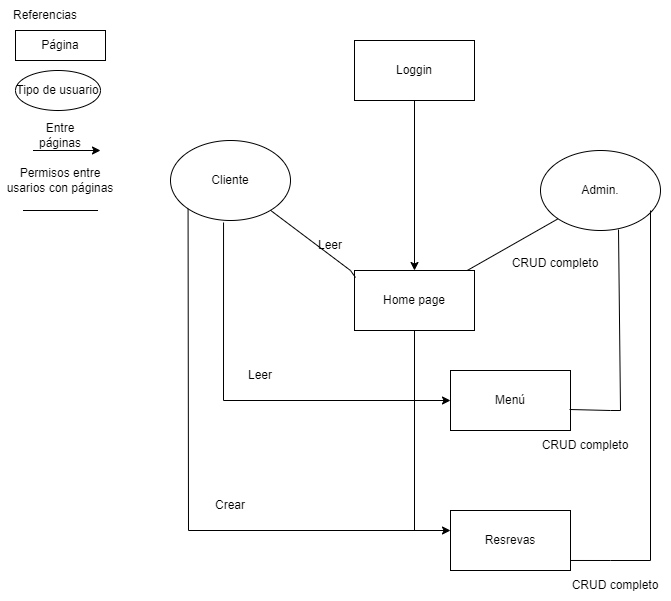

The diagram above was exported from draw.io. Its source (the exported page's mxGraphModel, read from the mxfile embedded in the PNG):
<mxGraphModel dx="1304" dy="558" grid="1" gridSize="10" guides="1" tooltips="1" connect="1" arrows="1" fold="1" page="1" pageScale="1" pageWidth="827" pageHeight="1169" math="0" shadow="0">
  <root>
    <mxCell id="0" />
    <mxCell id="1" parent="0" />
    <mxCell id="L8i7VxQt7eT7bwOjTbUl-12" style="edgeStyle=orthogonalEdgeStyle;rounded=0;orthogonalLoop=1;jettySize=auto;html=1;" edge="1" parent="1" source="L8i7VxQt7eT7bwOjTbUl-1" target="L8i7VxQt7eT7bwOjTbUl-4">
      <mxGeometry relative="1" as="geometry" />
    </mxCell>
    <mxCell id="L8i7VxQt7eT7bwOjTbUl-1" value="Loggin" style="rounded=0;whiteSpace=wrap;html=1;" vertex="1" parent="1">
      <mxGeometry x="354" y="50" width="120" height="60" as="geometry" />
    </mxCell>
    <mxCell id="L8i7VxQt7eT7bwOjTbUl-13" style="edgeStyle=orthogonalEdgeStyle;rounded=0;orthogonalLoop=1;jettySize=auto;html=1;" edge="1" parent="1" source="L8i7VxQt7eT7bwOjTbUl-4" target="L8i7VxQt7eT7bwOjTbUl-5">
      <mxGeometry relative="1" as="geometry">
        <Array as="points">
          <mxPoint x="414" y="410" />
        </Array>
      </mxGeometry>
    </mxCell>
    <mxCell id="L8i7VxQt7eT7bwOjTbUl-14" style="edgeStyle=orthogonalEdgeStyle;rounded=0;orthogonalLoop=1;jettySize=auto;html=1;" edge="1" parent="1" source="L8i7VxQt7eT7bwOjTbUl-4" target="L8i7VxQt7eT7bwOjTbUl-6">
      <mxGeometry relative="1" as="geometry">
        <Array as="points">
          <mxPoint x="414" y="540" />
        </Array>
      </mxGeometry>
    </mxCell>
    <mxCell id="L8i7VxQt7eT7bwOjTbUl-4" value="Home page" style="rounded=0;whiteSpace=wrap;html=1;" vertex="1" parent="1">
      <mxGeometry x="354" y="280" width="120" height="60" as="geometry" />
    </mxCell>
    <mxCell id="L8i7VxQt7eT7bwOjTbUl-5" value="Menú" style="rounded=0;whiteSpace=wrap;html=1;" vertex="1" parent="1">
      <mxGeometry x="450" y="380" width="120" height="60" as="geometry" />
    </mxCell>
    <mxCell id="L8i7VxQt7eT7bwOjTbUl-6" value="Resrevas" style="rounded=0;whiteSpace=wrap;html=1;" vertex="1" parent="1">
      <mxGeometry x="450" y="520" width="120" height="60" as="geometry" />
    </mxCell>
    <mxCell id="L8i7VxQt7eT7bwOjTbUl-8" value="Leer" style="text;html=1;strokeColor=none;fillColor=none;align=center;verticalAlign=middle;whiteSpace=wrap;rounded=0;" vertex="1" parent="1">
      <mxGeometry x="300" y="240" width="60" height="30" as="geometry" />
    </mxCell>
    <mxCell id="L8i7VxQt7eT7bwOjTbUl-10" value="CRUD completo" style="text;html=1;strokeColor=none;fillColor=none;align=center;verticalAlign=middle;whiteSpace=wrap;rounded=0;" vertex="1" parent="1">
      <mxGeometry x="500" y="258.02" width="110" height="30" as="geometry" />
    </mxCell>
    <mxCell id="L8i7VxQt7eT7bwOjTbUl-15" value="Página" style="rounded=0;whiteSpace=wrap;html=1;" vertex="1" parent="1">
      <mxGeometry x="15" y="40" width="90" height="30" as="geometry" />
    </mxCell>
    <mxCell id="L8i7VxQt7eT7bwOjTbUl-16" value="Referencias" style="text;html=1;strokeColor=none;fillColor=none;align=center;verticalAlign=middle;whiteSpace=wrap;rounded=0;" vertex="1" parent="1">
      <mxGeometry x="15" y="10" width="60" height="30" as="geometry" />
    </mxCell>
    <mxCell id="L8i7VxQt7eT7bwOjTbUl-17" value="Tipo de usuario" style="ellipse;whiteSpace=wrap;html=1;" vertex="1" parent="1">
      <mxGeometry x="15" y="80" width="85" height="40" as="geometry" />
    </mxCell>
    <mxCell id="L8i7VxQt7eT7bwOjTbUl-18" value="Cliente" style="ellipse;whiteSpace=wrap;html=1;" vertex="1" parent="1">
      <mxGeometry x="170" y="150" width="120" height="80" as="geometry" />
    </mxCell>
    <mxCell id="L8i7VxQt7eT7bwOjTbUl-19" value="Admin." style="ellipse;whiteSpace=wrap;html=1;" vertex="1" parent="1">
      <mxGeometry x="540" y="160" width="120" height="80" as="geometry" />
    </mxCell>
    <mxCell id="L8i7VxQt7eT7bwOjTbUl-27" value="" style="endArrow=none;html=1;rounded=0;entryX=0.442;entryY=1.025;entryDx=0;entryDy=0;entryPerimeter=0;" edge="1" parent="1" target="L8i7VxQt7eT7bwOjTbUl-18">
      <mxGeometry width="50" height="50" relative="1" as="geometry">
        <mxPoint x="420" y="410" as="sourcePoint" />
        <mxPoint x="230" y="240" as="targetPoint" />
        <Array as="points">
          <mxPoint x="223" y="410" />
        </Array>
      </mxGeometry>
    </mxCell>
    <mxCell id="L8i7VxQt7eT7bwOjTbUl-28" value="" style="endArrow=none;html=1;rounded=0;entryX=0;entryY=1;entryDx=0;entryDy=0;" edge="1" parent="1" target="L8i7VxQt7eT7bwOjTbUl-18">
      <mxGeometry width="50" height="50" relative="1" as="geometry">
        <mxPoint x="420" y="540" as="sourcePoint" />
        <mxPoint x="190" y="300" as="targetPoint" />
        <Array as="points">
          <mxPoint x="188" y="540" />
        </Array>
      </mxGeometry>
    </mxCell>
    <mxCell id="L8i7VxQt7eT7bwOjTbUl-29" value="Leer" style="text;html=1;strokeColor=none;fillColor=none;align=center;verticalAlign=middle;whiteSpace=wrap;rounded=0;" vertex="1" parent="1">
      <mxGeometry x="230" y="370" width="60" height="30" as="geometry" />
    </mxCell>
    <mxCell id="L8i7VxQt7eT7bwOjTbUl-30" value="Crear" style="text;html=1;strokeColor=none;fillColor=none;align=center;verticalAlign=middle;whiteSpace=wrap;rounded=0;" vertex="1" parent="1">
      <mxGeometry x="200" y="500" width="60" height="30" as="geometry" />
    </mxCell>
    <mxCell id="L8i7VxQt7eT7bwOjTbUl-31" value="" style="endArrow=none;html=1;rounded=0;exitX=0.008;exitY=0.117;exitDx=0;exitDy=0;exitPerimeter=0;" edge="1" parent="1" source="L8i7VxQt7eT7bwOjTbUl-4" target="L8i7VxQt7eT7bwOjTbUl-18">
      <mxGeometry width="50" height="50" relative="1" as="geometry">
        <mxPoint x="350" y="310" as="sourcePoint" />
        <mxPoint x="290" y="190" as="targetPoint" />
        <Array as="points">
          <mxPoint x="350" y="280" />
        </Array>
      </mxGeometry>
    </mxCell>
    <mxCell id="L8i7VxQt7eT7bwOjTbUl-32" value="" style="endArrow=none;html=1;rounded=0;entryX=0;entryY=1;entryDx=0;entryDy=0;" edge="1" parent="1" source="L8i7VxQt7eT7bwOjTbUl-4" target="L8i7VxQt7eT7bwOjTbUl-19">
      <mxGeometry width="50" height="50" relative="1" as="geometry">
        <mxPoint x="570" y="298.36" as="sourcePoint" />
        <mxPoint x="483.28201177351366" y="211.64201177351367" as="targetPoint" />
      </mxGeometry>
    </mxCell>
    <mxCell id="L8i7VxQt7eT7bwOjTbUl-34" value="" style="endArrow=none;html=1;rounded=0;entryX=0.65;entryY=0.988;entryDx=0;entryDy=0;entryPerimeter=0;exitX=0.992;exitY=0.65;exitDx=0;exitDy=0;exitPerimeter=0;" edge="1" parent="1" source="L8i7VxQt7eT7bwOjTbUl-5" target="L8i7VxQt7eT7bwOjTbUl-19">
      <mxGeometry width="50" height="50" relative="1" as="geometry">
        <mxPoint x="807" y="428" as="sourcePoint" />
        <mxPoint x="610.04" y="250" as="targetPoint" />
        <Array as="points">
          <mxPoint x="610" y="420" />
          <mxPoint x="620" y="420" />
        </Array>
      </mxGeometry>
    </mxCell>
    <mxCell id="L8i7VxQt7eT7bwOjTbUl-35" value="" style="endArrow=none;html=1;rounded=0;exitX=1;exitY=0.833;exitDx=0;exitDy=0;exitPerimeter=0;" edge="1" parent="1" source="L8i7VxQt7eT7bwOjTbUl-6">
      <mxGeometry width="50" height="50" relative="1" as="geometry">
        <mxPoint x="579.04" y="429" as="sourcePoint" />
        <mxPoint x="650" y="220" as="targetPoint" />
        <Array as="points">
          <mxPoint x="610" y="570" />
          <mxPoint x="650" y="570" />
        </Array>
      </mxGeometry>
    </mxCell>
    <mxCell id="L8i7VxQt7eT7bwOjTbUl-36" value="CRUD completo" style="text;html=1;strokeColor=none;fillColor=none;align=center;verticalAlign=middle;whiteSpace=wrap;rounded=0;" vertex="1" parent="1">
      <mxGeometry x="530" y="440" width="110" height="30" as="geometry" />
    </mxCell>
    <mxCell id="L8i7VxQt7eT7bwOjTbUl-37" value="CRUD completo" style="text;html=1;strokeColor=none;fillColor=none;align=center;verticalAlign=middle;whiteSpace=wrap;rounded=0;" vertex="1" parent="1">
      <mxGeometry x="560" y="580" width="110" height="30" as="geometry" />
    </mxCell>
    <mxCell id="L8i7VxQt7eT7bwOjTbUl-39" value="" style="endArrow=classic;html=1;rounded=0;" edge="1" parent="1">
      <mxGeometry width="50" height="50" relative="1" as="geometry">
        <mxPoint x="32.5" y="160" as="sourcePoint" />
        <mxPoint x="100" y="160" as="targetPoint" />
      </mxGeometry>
    </mxCell>
    <mxCell id="L8i7VxQt7eT7bwOjTbUl-40" value="Entre páginas" style="text;html=1;strokeColor=none;fillColor=none;align=center;verticalAlign=middle;whiteSpace=wrap;rounded=0;" vertex="1" parent="1">
      <mxGeometry x="30" y="130" width="60" height="30" as="geometry" />
    </mxCell>
    <mxCell id="L8i7VxQt7eT7bwOjTbUl-41" value="" style="endArrow=none;html=1;rounded=0;" edge="1" parent="1">
      <mxGeometry width="50" height="50" relative="1" as="geometry">
        <mxPoint x="22.5" y="220" as="sourcePoint" />
        <mxPoint x="97.5" y="220" as="targetPoint" />
      </mxGeometry>
    </mxCell>
    <mxCell id="L8i7VxQt7eT7bwOjTbUl-43" value="Permisos entre usarios con páginas" style="text;html=1;strokeColor=none;fillColor=none;align=center;verticalAlign=middle;whiteSpace=wrap;rounded=0;" vertex="1" parent="1">
      <mxGeometry y="175" width="120" height="30" as="geometry" />
    </mxCell>
  </root>
</mxGraphModel>